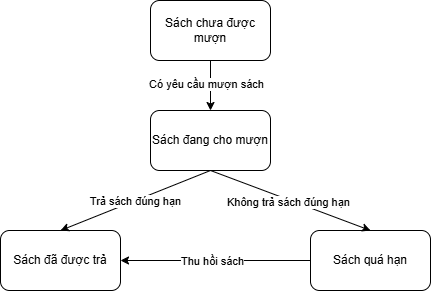

The diagram above was exported from draw.io. Its source (the exported page's mxGraphModel, read from the mxfile embedded in the PNG):
<mxGraphModel dx="1050" dy="522" grid="1" gridSize="10" guides="1" tooltips="1" connect="1" arrows="1" fold="1" page="1" pageScale="1" pageWidth="827" pageHeight="1169" math="0" shadow="0">
  <root>
    <mxCell id="0" />
    <mxCell id="1" parent="0" />
    <mxCell id="iNguKJBa9x7oekpy0bwC-3" value="Sách chưa được mượn" style="rounded=1;whiteSpace=wrap;html=1;" vertex="1" parent="1">
      <mxGeometry x="340" y="130" width="120" height="60" as="geometry" />
    </mxCell>
    <mxCell id="iNguKJBa9x7oekpy0bwC-4" value="Sách đang cho mượn" style="rounded=1;whiteSpace=wrap;html=1;" vertex="1" parent="1">
      <mxGeometry x="340" y="240" width="120" height="60" as="geometry" />
    </mxCell>
    <mxCell id="iNguKJBa9x7oekpy0bwC-5" value="Sách đã được trả" style="rounded=1;whiteSpace=wrap;html=1;" vertex="1" parent="1">
      <mxGeometry x="190" y="360" width="120" height="60" as="geometry" />
    </mxCell>
    <mxCell id="iNguKJBa9x7oekpy0bwC-6" value="Sách quá hạn" style="rounded=1;whiteSpace=wrap;html=1;" vertex="1" parent="1">
      <mxGeometry x="500" y="360" width="120" height="60" as="geometry" />
    </mxCell>
    <mxCell id="iNguKJBa9x7oekpy0bwC-8" value="" style="endArrow=classic;html=1;rounded=0;exitX=0.5;exitY=1;exitDx=0;exitDy=0;" edge="1" parent="1" source="iNguKJBa9x7oekpy0bwC-3" target="iNguKJBa9x7oekpy0bwC-4">
      <mxGeometry width="50" height="50" relative="1" as="geometry">
        <mxPoint x="390" y="370" as="sourcePoint" />
        <mxPoint x="440" y="320" as="targetPoint" />
      </mxGeometry>
    </mxCell>
    <mxCell id="iNguKJBa9x7oekpy0bwC-9" value="Có yêu cầu mượn sách" style="edgeLabel;html=1;align=center;verticalAlign=middle;resizable=0;points=[];" vertex="1" connectable="0" parent="iNguKJBa9x7oekpy0bwC-8">
      <mxGeometry x="-0.096" y="-5" relative="1" as="geometry">
        <mxPoint as="offset" />
      </mxGeometry>
    </mxCell>
    <mxCell id="iNguKJBa9x7oekpy0bwC-10" value="" style="endArrow=classic;html=1;rounded=0;exitX=0.5;exitY=1;exitDx=0;exitDy=0;entryX=0.5;entryY=0;entryDx=0;entryDy=0;" edge="1" parent="1" source="iNguKJBa9x7oekpy0bwC-4" target="iNguKJBa9x7oekpy0bwC-5">
      <mxGeometry width="50" height="50" relative="1" as="geometry">
        <mxPoint x="390" y="370" as="sourcePoint" />
        <mxPoint x="440" y="320" as="targetPoint" />
      </mxGeometry>
    </mxCell>
    <mxCell id="iNguKJBa9x7oekpy0bwC-11" value="Trả sách đúng hạn" style="edgeLabel;html=1;align=center;verticalAlign=middle;resizable=0;points=[];" vertex="1" connectable="0" parent="iNguKJBa9x7oekpy0bwC-10">
      <mxGeometry x="0.0092" relative="1" as="geometry">
        <mxPoint x="1" as="offset" />
      </mxGeometry>
    </mxCell>
    <mxCell id="iNguKJBa9x7oekpy0bwC-12" value="" style="endArrow=classic;html=1;rounded=0;exitX=0.5;exitY=1;exitDx=0;exitDy=0;entryX=0.5;entryY=0;entryDx=0;entryDy=0;" edge="1" parent="1" source="iNguKJBa9x7oekpy0bwC-4" target="iNguKJBa9x7oekpy0bwC-6">
      <mxGeometry width="50" height="50" relative="1" as="geometry">
        <mxPoint x="390" y="370" as="sourcePoint" />
        <mxPoint x="440" y="320" as="targetPoint" />
      </mxGeometry>
    </mxCell>
    <mxCell id="iNguKJBa9x7oekpy0bwC-13" value="Không trả sách đúng hạn" style="edgeLabel;html=1;align=center;verticalAlign=middle;resizable=0;points=[];" vertex="1" connectable="0" parent="iNguKJBa9x7oekpy0bwC-12">
      <mxGeometry x="-0.0277" y="-2" relative="1" as="geometry">
        <mxPoint as="offset" />
      </mxGeometry>
    </mxCell>
    <mxCell id="iNguKJBa9x7oekpy0bwC-14" value="" style="endArrow=classic;html=1;rounded=0;exitX=0;exitY=0.5;exitDx=0;exitDy=0;entryX=1;entryY=0.5;entryDx=0;entryDy=0;" edge="1" parent="1" source="iNguKJBa9x7oekpy0bwC-6" target="iNguKJBa9x7oekpy0bwC-5">
      <mxGeometry width="50" height="50" relative="1" as="geometry">
        <mxPoint x="390" y="370" as="sourcePoint" />
        <mxPoint x="440" y="320" as="targetPoint" />
      </mxGeometry>
    </mxCell>
    <mxCell id="iNguKJBa9x7oekpy0bwC-15" value="Thu hồi sách" style="edgeLabel;html=1;align=center;verticalAlign=middle;resizable=0;points=[];" vertex="1" connectable="0" parent="iNguKJBa9x7oekpy0bwC-14">
      <mxGeometry x="0.04" relative="1" as="geometry">
        <mxPoint as="offset" />
      </mxGeometry>
    </mxCell>
  </root>
</mxGraphModel>